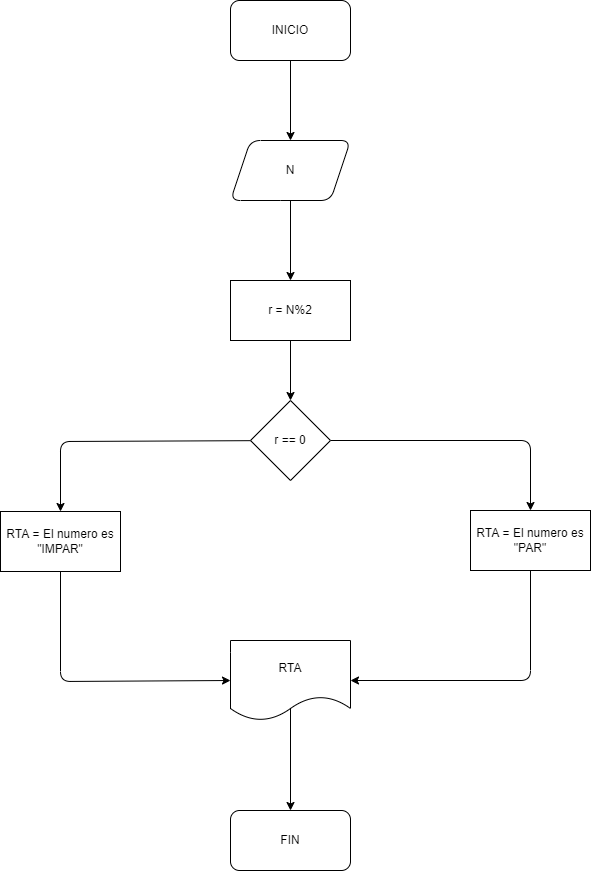

The diagram above was exported from draw.io. Its source (the exported page's mxGraphModel, read from the mxfile embedded in the PNG):
<mxGraphModel dx="1083" dy="619" grid="1" gridSize="10" guides="1" tooltips="1" connect="1" arrows="1" fold="1" page="1" pageScale="1" pageWidth="827" pageHeight="1169" math="0" shadow="0">
  <root>
    <mxCell id="0" />
    <mxCell id="1" parent="0" />
    <mxCell id="5" value="" style="edgeStyle=none;html=1;" edge="1" parent="1" source="3" target="4">
      <mxGeometry relative="1" as="geometry" />
    </mxCell>
    <mxCell id="3" value="INICIO" style="rounded=1;whiteSpace=wrap;html=1;" vertex="1" parent="1">
      <mxGeometry x="330" y="289" width="120" height="60" as="geometry" />
    </mxCell>
    <mxCell id="7" value="" style="edgeStyle=none;html=1;entryX=0.5;entryY=0;entryDx=0;entryDy=0;" edge="1" parent="1" source="4" target="10">
      <mxGeometry relative="1" as="geometry">
        <mxPoint x="390" y="559" as="targetPoint" />
      </mxGeometry>
    </mxCell>
    <mxCell id="4" value="N" style="shape=parallelogram;perimeter=parallelogramPerimeter;whiteSpace=wrap;html=1;fixedSize=1;rounded=1;" vertex="1" parent="1">
      <mxGeometry x="330" y="429" width="120" height="60" as="geometry" />
    </mxCell>
    <mxCell id="12" style="edgeStyle=none;html=1;" edge="1" parent="1" source="10" target="11">
      <mxGeometry relative="1" as="geometry" />
    </mxCell>
    <mxCell id="10" value="r = N%2" style="rounded=0;whiteSpace=wrap;html=1;" vertex="1" parent="1">
      <mxGeometry x="330" y="569" width="120" height="60" as="geometry" />
    </mxCell>
    <mxCell id="13" style="edgeStyle=none;html=1;" edge="1" parent="1" source="11" target="14">
      <mxGeometry relative="1" as="geometry">
        <mxPoint x="170" y="820" as="targetPoint" />
        <Array as="points">
          <mxPoint x="160" y="730" />
        </Array>
      </mxGeometry>
    </mxCell>
    <mxCell id="16" style="edgeStyle=none;html=1;" edge="1" parent="1" source="11" target="15">
      <mxGeometry relative="1" as="geometry">
        <Array as="points">
          <mxPoint x="630" y="729" />
        </Array>
      </mxGeometry>
    </mxCell>
    <mxCell id="11" value="r == 0" style="rhombus;whiteSpace=wrap;html=1;rounded=0;" vertex="1" parent="1">
      <mxGeometry x="350" y="689" width="80" height="80" as="geometry" />
    </mxCell>
    <mxCell id="20" style="edgeStyle=none;html=1;entryX=0;entryY=0.5;entryDx=0;entryDy=0;" edge="1" parent="1" source="14" target="18">
      <mxGeometry relative="1" as="geometry">
        <Array as="points">
          <mxPoint x="160" y="970" />
        </Array>
      </mxGeometry>
    </mxCell>
    <mxCell id="14" value="RTA = El numero es &quot;IMPAR&quot;" style="rounded=0;whiteSpace=wrap;html=1;" vertex="1" parent="1">
      <mxGeometry x="100" y="800" width="120" height="60" as="geometry" />
    </mxCell>
    <mxCell id="19" style="edgeStyle=none;html=1;entryX=1;entryY=0.5;entryDx=0;entryDy=0;" edge="1" parent="1" source="15" target="18">
      <mxGeometry relative="1" as="geometry">
        <Array as="points">
          <mxPoint x="630" y="969" />
        </Array>
      </mxGeometry>
    </mxCell>
    <mxCell id="15" value="RTA = El numero es &quot;PAR&quot;" style="rounded=0;whiteSpace=wrap;html=1;" vertex="1" parent="1">
      <mxGeometry x="570" y="799" width="120" height="60" as="geometry" />
    </mxCell>
    <mxCell id="22" value="" style="edgeStyle=none;html=1;" edge="1" parent="1" target="21">
      <mxGeometry relative="1" as="geometry">
        <mxPoint x="390" y="990" as="sourcePoint" />
        <Array as="points" />
      </mxGeometry>
    </mxCell>
    <mxCell id="18" value="RTA" style="shape=document;whiteSpace=wrap;html=1;boundedLbl=1;" vertex="1" parent="1">
      <mxGeometry x="330" y="929" width="120" height="80" as="geometry" />
    </mxCell>
    <mxCell id="21" value="FIN" style="rounded=1;whiteSpace=wrap;html=1;" vertex="1" parent="1">
      <mxGeometry x="330" y="1099" width="120" height="60" as="geometry" />
    </mxCell>
  </root>
</mxGraphModel>